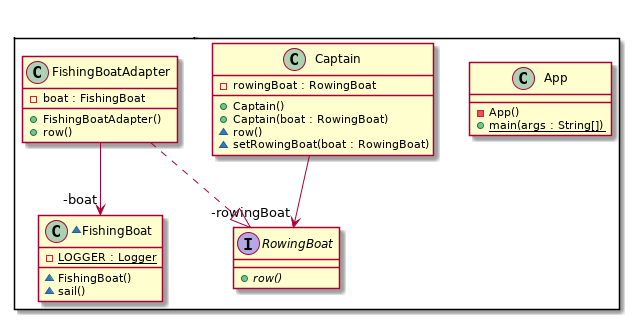

The diagram above was rendered by PlantUML. Its source (embedded in the PNG):
@startuml
package com.iluwatar.adapter {
  class App {
    - App()
    + main(args : String[]) {static}
  }
  class Captain {
    - rowingBoat : RowingBoat
    + Captain()
    + Captain(boat : RowingBoat)
    ~ row()
    ~ setRowingBoat(boat : RowingBoat)
  }
  ~class FishingBoat {
    - LOGGER : Logger {static}
    ~ FishingBoat()
    ~ sail()
  }
  class FishingBoatAdapter {
    - boat : FishingBoat
    + FishingBoatAdapter()
    + row()
  }
  interface RowingBoat {
    + row() {abstract}
  }
}
FishingBoatAdapter -->  "-boat" FishingBoat
Captain -->  "-rowingBoat" RowingBoat
FishingBoatAdapter ..|> RowingBoat 
@enduml